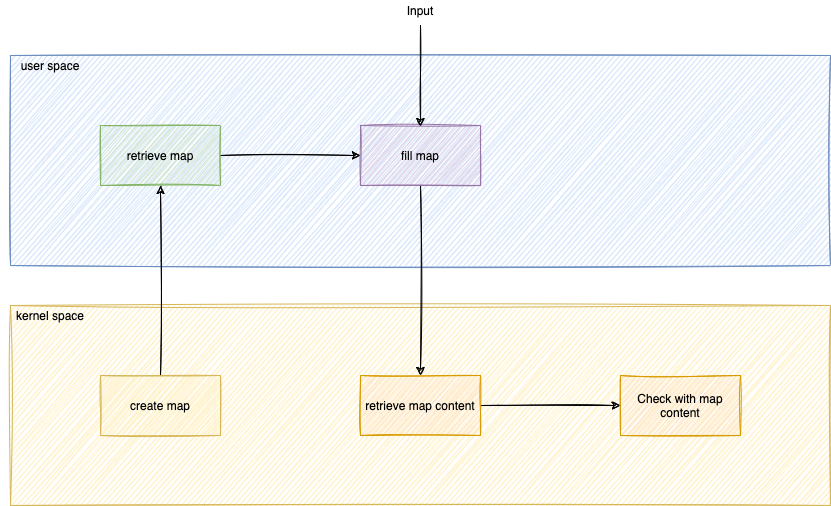

The diagram above was exported from draw.io. Its source (the exported page's mxGraphModel, read from the mxfile embedded in the PNG):
<mxGraphModel dx="1384" dy="852" grid="1" gridSize="10" guides="1" tooltips="1" connect="1" arrows="1" fold="1" page="1" pageScale="1" pageWidth="827" pageHeight="1169" math="0" shadow="0">
  <root>
    <mxCell id="0" />
    <mxCell id="1" parent="0" />
    <mxCell id="2" value="" style="whiteSpace=wrap;html=1;fillColor=#fff2cc;strokeColor=#d6b656;sketch=1;" vertex="1" parent="1">
      <mxGeometry x="150" y="310" width="820" height="200" as="geometry" />
    </mxCell>
    <mxCell id="3" value="kernel space" style="text;html=1;strokeColor=none;fillColor=none;align=center;verticalAlign=middle;whiteSpace=wrap;sketch=1;" vertex="1" parent="1">
      <mxGeometry x="140" y="310" width="100" height="20" as="geometry" />
    </mxCell>
    <mxCell id="4" value="" style="whiteSpace=wrap;html=1;fillColor=#dae8fc;strokeColor=#6c8ebf;sketch=1;" vertex="1" parent="1">
      <mxGeometry x="150" y="60" width="820" height="210" as="geometry" />
    </mxCell>
    <mxCell id="5" value="user space" style="text;html=1;strokeColor=none;fillColor=none;align=center;verticalAlign=middle;whiteSpace=wrap;sketch=1;" vertex="1" parent="1">
      <mxGeometry x="140" y="60" width="100" height="20" as="geometry" />
    </mxCell>
    <mxCell id="6" style="edgeStyle=orthogonalEdgeStyle;orthogonalLoop=1;jettySize=auto;html=1;entryX=0.5;entryY=1;entryDx=0;entryDy=0;sketch=1;" edge="1" source="7" target="9" parent="1">
      <mxGeometry relative="1" as="geometry" />
    </mxCell>
    <mxCell id="7" value="create map" style="whiteSpace=wrap;html=1;fillColor=#fff2cc;strokeColor=#d6b656;sketch=1;" vertex="1" parent="1">
      <mxGeometry x="240" y="380" width="120" height="60" as="geometry" />
    </mxCell>
    <mxCell id="8" style="edgeStyle=orthogonalEdgeStyle;orthogonalLoop=1;jettySize=auto;html=1;entryX=0;entryY=0.5;entryDx=0;entryDy=0;sketch=1;" edge="1" source="9" target="11" parent="1">
      <mxGeometry relative="1" as="geometry" />
    </mxCell>
    <mxCell id="9" value="retrieve map" style="whiteSpace=wrap;html=1;fillColor=#d5e8d4;strokeColor=#82b366;sketch=1;" vertex="1" parent="1">
      <mxGeometry x="240" y="130" width="120" height="60" as="geometry" />
    </mxCell>
    <mxCell id="10" style="edgeStyle=orthogonalEdgeStyle;orthogonalLoop=1;jettySize=auto;html=1;entryX=0.5;entryY=0;entryDx=0;entryDy=0;sketch=1;" edge="1" source="11" target="15" parent="1">
      <mxGeometry relative="1" as="geometry" />
    </mxCell>
    <mxCell id="11" value="fill map" style="whiteSpace=wrap;html=1;fillColor=#e1d5e7;strokeColor=#9673a6;sketch=1;" vertex="1" parent="1">
      <mxGeometry x="500" y="130" width="120" height="60" as="geometry" />
    </mxCell>
    <mxCell id="12" style="edgeStyle=orthogonalEdgeStyle;orthogonalLoop=1;jettySize=auto;html=1;entryX=0.667;entryY=0.017;entryDx=0;entryDy=0;entryPerimeter=0;sketch=1;" edge="1" parent="1">
      <mxGeometry relative="1" as="geometry">
        <mxPoint x="560.04" y="131.01999999999998" as="targetPoint" />
        <mxPoint x="560" y="30" as="sourcePoint" />
      </mxGeometry>
    </mxCell>
    <mxCell id="13" value="Input" style="text;html=1;align=center;verticalAlign=middle;whiteSpace=wrap;sketch=1;" vertex="1" parent="1">
      <mxGeometry x="540" y="5" width="40" height="20" as="geometry" />
    </mxCell>
    <mxCell id="14" style="edgeStyle=orthogonalEdgeStyle;orthogonalLoop=1;jettySize=auto;html=1;sketch=1;" edge="1" source="15" target="16" parent="1">
      <mxGeometry relative="1" as="geometry" />
    </mxCell>
    <mxCell id="15" value="retrieve map content" style="whiteSpace=wrap;html=1;fillColor=#ffe6cc;strokeColor=#d79b00;sketch=1;" vertex="1" parent="1">
      <mxGeometry x="500" y="380" width="120" height="60" as="geometry" />
    </mxCell>
    <mxCell id="16" value="Check with map content" style="whiteSpace=wrap;html=1;fillColor=#ffe6cc;strokeColor=#d79b00;sketch=1;" vertex="1" parent="1">
      <mxGeometry x="760" y="380" width="120" height="60" as="geometry" />
    </mxCell>
  </root>
</mxGraphModel>